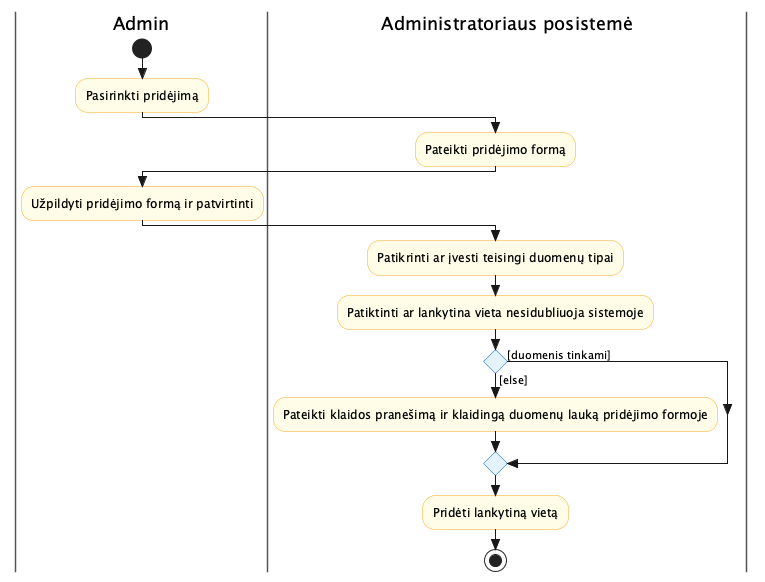

The diagram above was rendered by PlantUML. Its source (embedded in the PNG):
@startuml activity_Pridėti_lankytiną_vietą
skinparam style strictuml
skinparam swimlane {
  BorderColor #555
}
skinparam activity {
  BackgroundColor #FFFDE7
  BorderColor #F9A825
  DiamondBackgroundColor #E3F2FD
  DiamondBorderColor #1565C0
}

|Admin|
start
:Pasirinkti pridėjimą;
|Administratoriaus posistemė|
:Pateikti pridėjimo formą;
|Admin|
:Užpildyti pridėjimo formą ir patvirtinti;
|Administratoriaus posistemė|
:Patikrinti ar įvesti teisingi duomenų tipai;
:Patiktinti ar lankytina vieta nesidubliuoja sistemoje;
if () then ([duomenis tinkami])
else ([else])
  :Pateikti klaidos pranešimą ir klaidingą duomenų lauką pridėjimo formoje;
endif
:Pridėti lankytiną vietą;
stop

@enduml